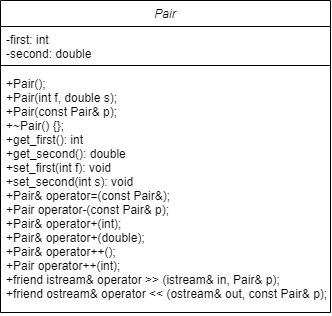

The diagram above was exported from draw.io. Its source (the exported page's mxGraphModel, read from the mxfile embedded in the PNG):
<mxGraphModel dx="352" dy="566" grid="1" gridSize="10" guides="1" tooltips="1" connect="1" arrows="1" fold="1" page="1" pageScale="1" pageWidth="827" pageHeight="1169" math="0" shadow="0">
  <root>
    <mxCell id="WIyWlLk6GJQsqaUBKTNV-0" />
    <mxCell id="WIyWlLk6GJQsqaUBKTNV-1" parent="WIyWlLk6GJQsqaUBKTNV-0" />
    <mxCell id="zkfFHV4jXpPFQw0GAbJ--0" value="Pair" style="swimlane;fontStyle=2;align=center;verticalAlign=top;childLayout=stackLayout;horizontal=1;startSize=26;horizontalStack=0;resizeParent=1;resizeLast=0;collapsible=1;marginBottom=0;rounded=0;shadow=0;strokeWidth=1;" parent="WIyWlLk6GJQsqaUBKTNV-1" vertex="1">
      <mxGeometry x="220" y="140" width="330" height="312" as="geometry">
        <mxRectangle x="230" y="140" width="160" height="26" as="alternateBounds" />
      </mxGeometry>
    </mxCell>
    <mxCell id="zkfFHV4jXpPFQw0GAbJ--2" value="-first: int&#10;-second: double" style="text;align=left;verticalAlign=top;spacingLeft=4;spacingRight=4;overflow=hidden;rotatable=0;points=[[0,0.5],[1,0.5]];portConstraint=eastwest;rounded=0;shadow=0;html=0;" parent="zkfFHV4jXpPFQw0GAbJ--0" vertex="1">
      <mxGeometry y="26" width="330" height="34" as="geometry" />
    </mxCell>
    <mxCell id="zkfFHV4jXpPFQw0GAbJ--4" value="" style="line;html=1;strokeWidth=1;align=left;verticalAlign=middle;spacingTop=-1;spacingLeft=3;spacingRight=3;rotatable=0;labelPosition=right;points=[];portConstraint=eastwest;" parent="zkfFHV4jXpPFQw0GAbJ--0" vertex="1">
      <mxGeometry y="60" width="330" height="10" as="geometry" />
    </mxCell>
    <mxCell id="zkfFHV4jXpPFQw0GAbJ--5" value="+Pair();&#10;+Pair(int f, double s);&#10;+Pair(const Pair&amp; p);&#10;+~Pair() {};&#10;+get_first(): int&#10;+get_second(): double&#10;+set_first(int f): void&#10;+set_second(int s): void&#10;+Pair&amp; operator=(const Pair&amp;);&#10;+Pair operator-(const Pair&amp; p);&#10;+Pair&amp; operator+(int);&#10;+Pair&amp; operator+(double);&#10;+Pair&amp; operator++();&#10;+Pair operator++(int);&#10;+friend istream&amp; operator &gt;&gt; (istream&amp; in, Pair&amp; p);&#10;+friend ostream&amp; operator &lt;&lt; (ostream&amp; out, const Pair&amp; p);" style="text;align=left;verticalAlign=top;spacingLeft=4;spacingRight=4;overflow=hidden;rotatable=0;points=[[0,0.5],[1,0.5]];portConstraint=eastwest;" parent="zkfFHV4jXpPFQw0GAbJ--0" vertex="1">
      <mxGeometry y="70" width="330" height="242" as="geometry" />
    </mxCell>
  </root>
</mxGraphModel>